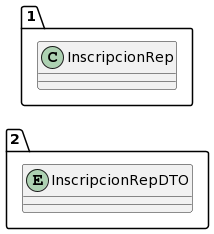

The diagram above was rendered by PlantUML. Its source (embedded in the PNG):
@startuml
allow_mixing
left to right direction
package "2"{
entity InscripcionRepDTO

}
package "1"{
class InscripcionRep
}
@enduml